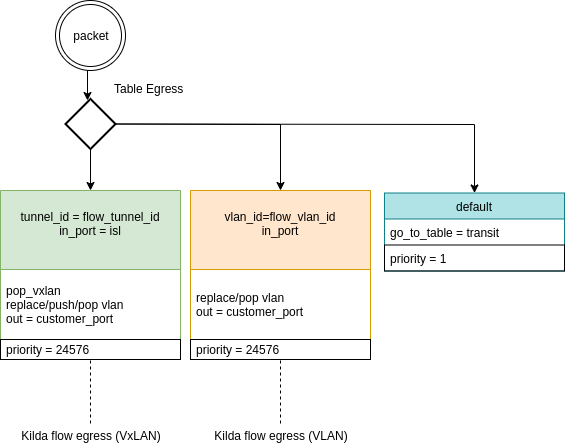

The diagram above was exported from draw.io. Its source (the exported page's mxGraphModel, read from the mxfile embedded in the PNG):
<mxGraphModel dx="1408" dy="770" grid="1" gridSize="10" guides="1" tooltips="1" connect="1" arrows="1" fold="1" page="1" pageScale="1" pageWidth="827" pageHeight="1169" math="0" shadow="0">
  <root>
    <mxCell id="0" />
    <mxCell id="1" parent="0" />
    <mxCell id="2" style="edgeStyle=orthogonalEdgeStyle;rounded=0;orthogonalLoop=1;jettySize=auto;html=1;exitX=0.5;exitY=1;exitDx=0;exitDy=0;" edge="1" source="3" parent="1">
      <mxGeometry relative="1" as="geometry">
        <mxPoint x="96.5" y="2069.5" as="sourcePoint" />
        <mxPoint x="97" y="2100" as="targetPoint" />
      </mxGeometry>
    </mxCell>
    <mxCell id="3" value="packet" style="ellipse;shape=doubleEllipse;whiteSpace=wrap;html=1;aspect=fixed;" vertex="1" parent="1">
      <mxGeometry x="65" y="2000" width="70" height="70" as="geometry" />
    </mxCell>
    <mxCell id="4" style="edgeStyle=orthogonalEdgeStyle;rounded=0;orthogonalLoop=1;jettySize=auto;html=1;entryX=0.5;entryY=0;entryDx=0;entryDy=0;exitX=0.5;exitY=1;exitDx=0;exitDy=0;exitPerimeter=0;" edge="1" source="7" target="9" parent="1">
      <mxGeometry relative="1" as="geometry">
        <mxPoint x="296.5" y="2135" as="sourcePoint" />
      </mxGeometry>
    </mxCell>
    <mxCell id="5" style="edgeStyle=orthogonalEdgeStyle;rounded=0;orthogonalLoop=1;jettySize=auto;html=1;" edge="1" target="12" parent="1">
      <mxGeometry relative="1" as="geometry">
        <mxPoint x="121.5" y="2123.5" as="sourcePoint" />
      </mxGeometry>
    </mxCell>
    <mxCell id="6" style="edgeStyle=orthogonalEdgeStyle;rounded=0;orthogonalLoop=1;jettySize=auto;html=1;entryX=0.5;entryY=0;entryDx=0;entryDy=0;endArrow=classic;endFill=1;" edge="1" target="15" parent="1">
      <mxGeometry relative="1" as="geometry">
        <mxPoint x="121.5" y="2123.5" as="sourcePoint" />
      </mxGeometry>
    </mxCell>
    <mxCell id="7" value="" style="strokeWidth=2;html=1;shape=mxgraph.flowchart.decision;whiteSpace=wrap;" vertex="1" parent="1">
      <mxGeometry x="75" y="2098.5" width="50" height="50" as="geometry" />
    </mxCell>
    <mxCell id="8" value="Table Egress" style="text;html=1;resizable=0;points=[];autosize=1;align=left;verticalAlign=top;spacingTop=-4;" vertex="1" parent="1">
      <mxGeometry x="121.5" y="2078.5" width="90" height="20" as="geometry" />
    </mxCell>
    <mxCell id="9" value="tunnel_id = flow_tunnel_id &#10;in_port = isl&#10;" style="swimlane;fontStyle=0;childLayout=stackLayout;horizontal=1;startSize=79;fillColor=#d5e8d4;horizontalStack=0;resizeParent=1;resizeParentMax=0;resizeLast=0;collapsible=1;marginBottom=0;strokeColor=#82b366;" vertex="1" parent="1">
      <mxGeometry x="10" y="2190" width="180" height="169" as="geometry" />
    </mxCell>
    <mxCell id="10" value="pop_vxlan&#10;replace/push/pop vlan&#10;out = customer_port" style="text;strokeColor=none;fillColor=none;align=left;verticalAlign=middle;spacingLeft=4;spacingRight=4;overflow=hidden;rotatable=0;points=[[0,0.5],[1,0.5]];portConstraint=eastwest;" vertex="1" parent="9">
      <mxGeometry y="79" width="180" height="70" as="geometry" />
    </mxCell>
    <mxCell id="11" value="priority = 24576" style="text;strokeColor=#000000;fillColor=none;align=left;verticalAlign=middle;spacingLeft=4;spacingRight=4;overflow=hidden;rotatable=0;points=[[0,0.5],[1,0.5]];portConstraint=eastwest;" vertex="1" parent="9">
      <mxGeometry y="149" width="180" height="20" as="geometry" />
    </mxCell>
    <mxCell id="12" value="vlan_id=flow_vlan_id&#10;in_port&#10;" style="swimlane;fontStyle=0;childLayout=stackLayout;horizontal=1;startSize=79;fillColor=#ffe6cc;horizontalStack=0;resizeParent=1;resizeParentMax=0;resizeLast=0;collapsible=1;marginBottom=0;strokeColor=#d79b00;" vertex="1" parent="1">
      <mxGeometry x="200" y="2190" width="180" height="169" as="geometry" />
    </mxCell>
    <mxCell id="13" value="replace/pop vlan&#10;out = customer_port" style="text;strokeColor=none;fillColor=none;align=left;verticalAlign=middle;spacingLeft=4;spacingRight=4;overflow=hidden;rotatable=0;points=[[0,0.5],[1,0.5]];portConstraint=eastwest;" vertex="1" parent="12">
      <mxGeometry y="79" width="180" height="70" as="geometry" />
    </mxCell>
    <mxCell id="14" value="priority = 24576" style="text;strokeColor=#000000;fillColor=none;align=left;verticalAlign=middle;spacingLeft=4;spacingRight=4;overflow=hidden;rotatable=0;points=[[0,0.5],[1,0.5]];portConstraint=eastwest;" vertex="1" parent="12">
      <mxGeometry y="149" width="180" height="20" as="geometry" />
    </mxCell>
    <mxCell id="15" value="default" style="swimlane;fontStyle=0;childLayout=stackLayout;horizontal=1;startSize=26;fillColor=#b0e3e6;horizontalStack=0;resizeParent=1;resizeParentMax=0;resizeLast=0;collapsible=1;marginBottom=0;strokeColor=#0e8088;" vertex="1" parent="1">
      <mxGeometry x="394" y="2192.5" width="180" height="78" as="geometry" />
    </mxCell>
    <mxCell id="16" value="go_to_table = transit" style="text;strokeColor=none;fillColor=none;align=left;verticalAlign=top;spacingLeft=4;spacingRight=4;overflow=hidden;rotatable=0;points=[[0,0.5],[1,0.5]];portConstraint=eastwest;" vertex="1" parent="15">
      <mxGeometry y="26" width="180" height="26" as="geometry" />
    </mxCell>
    <mxCell id="17" value="priority = 1" style="text;strokeColor=#000000;fillColor=none;align=left;verticalAlign=top;spacingLeft=4;spacingRight=4;overflow=hidden;rotatable=0;points=[[0,0.5],[1,0.5]];portConstraint=eastwest;" vertex="1" parent="15">
      <mxGeometry y="52" width="180" height="26" as="geometry" />
    </mxCell>
    <mxCell id="18" style="edgeStyle=orthogonalEdgeStyle;rounded=0;orthogonalLoop=1;jettySize=auto;html=1;dashed=1;endArrow=none;endFill=0;" edge="1" source="19" target="9" parent="1">
      <mxGeometry relative="1" as="geometry" />
    </mxCell>
    <mxCell id="19" value="Kilda flow egress (VxLAN)" style="text;html=1;strokeColor=none;fillColor=none;align=center;verticalAlign=middle;whiteSpace=wrap;rounded=0;" vertex="1" parent="1">
      <mxGeometry x="20" y="2423" width="160" height="23" as="geometry" />
    </mxCell>
    <mxCell id="20" style="edgeStyle=orthogonalEdgeStyle;rounded=0;orthogonalLoop=1;jettySize=auto;html=1;dashed=1;endArrow=none;endFill=0;" edge="1" source="21" target="12" parent="1">
      <mxGeometry relative="1" as="geometry" />
    </mxCell>
    <mxCell id="21" value="Kilda flow egress (VLAN)" style="text;html=1;strokeColor=none;fillColor=none;align=center;verticalAlign=middle;whiteSpace=wrap;rounded=0;" vertex="1" parent="1">
      <mxGeometry x="210" y="2423" width="160" height="23" as="geometry" />
    </mxCell>
  </root>
</mxGraphModel>